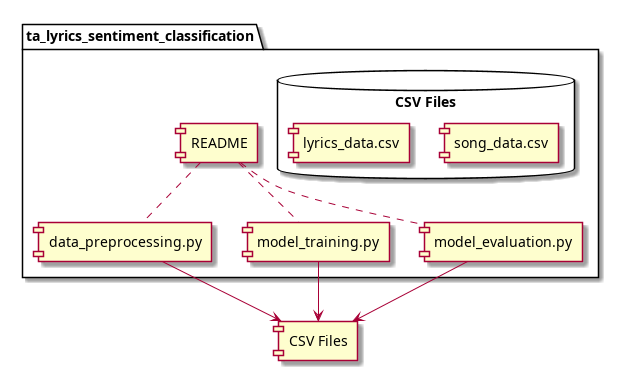

The diagram above was rendered by PlantUML. Its source (embedded in the PNG):
@startuml
package "ta_lyrics_sentiment_classification" {
    [README]
    [data_preprocessing.py]
    [model_training.py]
    [model_evaluation.py]
    database "CSV Files" {
        [song_data.csv]
        [lyrics_data.csv]
    }
}

[README] .. [data_preprocessing.py]
[README] .. [model_training.py]
[README] .. [model_evaluation.py]
[data_preprocessing.py] --> [CSV Files]
[model_training.py] --> [CSV Files]
[model_evaluation.py] --> [CSV Files]
@enduml